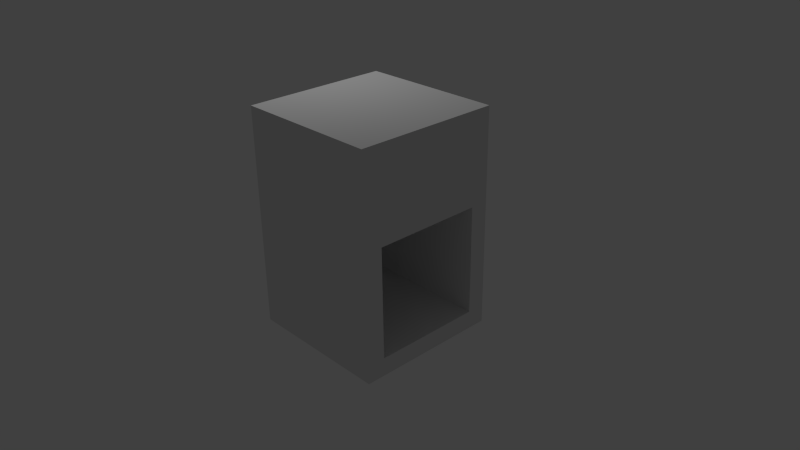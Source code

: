 # Source: Furnace.blend  (saved by Blender 2.66.1; exported with 4.5.12 LTS)
import bpy
from mathutils import Matrix  # noqa: F401  (used for matrix-valued properties, if any)

bpy.ops.wm.read_factory_settings(use_empty=True)
scene = bpy.context.scene
scene.name = 'Scene'

# ---- collections
col_collection_1 = bpy.data.collections.new('Collection 1'); scene.collection.children.link(col_collection_1)

# ---- materials (node trees are filled in below, after node groups)
mat_material = bpy.data.materials.new('Material')
mat_material.alpha_threshold = 0.0
mat_material.use_transparent_shadow = False
mat_material.roughness = 0.5
mat_material.line_color = (0.0, 0.0, 0.0, 1.0)

# ---- material node trees

# ---- world
world_world = bpy.data.worlds.new('World'); scene.world = world_world
world_world.color = (0.05088, 0.05088, 0.05088)
world_world.use_sun_shadow = False
world_world.sun_shadow_jitter_overblur = 0.0
world_world.cycles.sampling_method = 'MANUAL'
world_world.cycles.sample_map_resolution = 256

# ---- cameras
cam_camera = bpy.data.cameras.new('Camera')
cam_camera.clip_end = 100.0
cam_camera.lens = 35.0
cam_camera.sensor_width = 32.0
cam_camera.sensor_height = 18.0
cam_camera.ortho_scale = 7.314
cam_camera.dof.focus_distance = 0.0
cam_camera.dof.aperture_fstop = 128.0

# ---- lights
light_lamp = bpy.data.lights.new('Lamp', 'POINT')
light_lamp.transmission_factor = 0.0
light_lamp.cutoff_distance = 30.0
light_lamp.energy = 100.0
light_lamp.shadow_buffer_clip_start = 1.001
light_lamp.shadow_soft_size = 0.1
light_lamp.shadow_maximum_resolution = 0.006
light_lamp.use_absolute_resolution = True
light_lamp.cycles.use_multiple_importance_sampling = False

# ---- meshes
me_cube = bpy.data.meshes.new('Cube')
me_cube.from_pydata([(1.0, 1.0, -1.0), (1.0, -1.0, -1.0), (-1.0, -1.0, -1.0), (-1.0, 1.0, -1.0), (1.0, 1.0, 2.0), (1.0, -1.0, 2.0), (-1.0, -1.0, 2.0), (-1.0, 1.0, 2.0), (1.0, -5.96e-08, -1.0), (1.0, 1.0, 0.0), (1.0, -1.0, 0.0), (1.0, -5.364e-07, 2.0), (1.0, -0.75, -1.0), (1.0, 1.0, 0.75), (1.0, -1.0, 0.75), (1.0, -0.75, 2.0), (1.0, 0.75, -1.0), (1.0, 1.0, -0.75), (1.0, -1.0, -0.75), (1.0, 0.75, 2.0), (1.0, -0.75, 0.0), (1.0, 0.75, 0.0), (1.0, -1.788e-07, -0.75), (1.0, -4.172e-07, 0.75), (1.0, -0.75, 0.75), (1.0, -0.75, -0.75), (1.0, 0.75, -0.75), (1.0, 0.75, 0.75), (-0.75, -2.98e-07, 0.0), (-0.75, -0.75, 0.0), (-0.75, 0.75, 0.0), (-0.75, -1.788e-07, -0.75), (-0.75, -4.172e-07, 0.75), (-0.75, -0.75, 0.75), (-0.75, -0.75, -0.75), (-0.75, 0.75, -0.75), (-0.75, 0.75, 0.75)], [], [(0, 16, 8, 12, 1, 2, 3), (4, 7, 6, 5, 15, 11, 19), (24, 15, 5, 14), (1, 18, 10, 14, 5, 6, 2), (2, 6, 7, 3), (4, 13, 9, 17, 0, 3, 7), (25, 20, 10, 18), (20, 25, 34, 29), (27, 19, 11, 23), (20, 24, 14, 10), (27, 23, 32, 36), (23, 11, 15, 24), (12, 25, 18, 1), (8, 22, 25, 12), (25, 22, 31, 34), (16, 26, 22, 8), (0, 17, 26, 16), (17, 9, 21, 26), (22, 26, 35, 31), (9, 13, 27, 21), (13, 4, 19, 27), (35, 30, 28, 31), (28, 32, 33, 29), (31, 28, 29, 34), (30, 36, 32, 28), (24, 20, 29, 33), (21, 27, 36, 30), (26, 21, 30, 35), (23, 24, 33, 32)])
_uv = me_cube.uv_layers.new(name='UVMap')
_uv.uv.foreach_set('vector', [0.4244, 0.3441, 0.4243, 0.322, 0.424, 0.2572, 0.4242, 0.1924, 0.4243, 0.1704, 0.5941, 0.1712, 0.5941, 0.3423, 0.156, 0.3386, 0.0001064, 0.3258, 0.01292, 0.1699, 0.1662, 0.1708, 0.1661, 0.1916, 0.164, 0.2522, 0.16, 0.3124, 0.2727, 0.1921, 0.1661, 0.1916, 0.1662, 0.1708, 0.2727, 0.1707, 0.593, 0.0001737, 0.6155, 0.0001064, 0.6797, 0.0001065, 0.7438, 0.0001065, 0.8508, 0.0001065, 0.8508, 0.1712, 0.5941, 0.1712, 0.5941, 0.1712, 0.8508, 0.1712, 0.8508, 0.3423, 0.5941, 0.3423, 0.8508, 0.5134, 0.7438, 0.5134, 0.6797, 0.5134, 0.6155, 0.5134, 0.593, 0.5134, 0.5941, 0.3423, 0.8508, 0.3423, 0.4024, 0.1923, 0.3373, 0.1922, 0.3373, 0.1706, 0.4024, 0.1705, 0.9999, 0.06392, 0.9999, 0.1277, 0.851, 0.1277, 0.851, 0.06392, 0.2715, 0.3211, 0.16, 0.3124, 0.164, 0.2522, 0.2724, 0.2562, 0.3373, 0.1922, 0.2727, 0.1921, 0.2727, 0.1707, 0.3373, 0.1706, 0.9999, 0.383, 0.9999, 0.4468, 0.851, 0.4468, 0.851, 0.383, 0.2724, 0.2562, 0.164, 0.2522, 0.1661, 0.1916, 0.2727, 0.1921, 0.4242, 0.1924, 0.4024, 0.1923, 0.4024, 0.1705, 0.4243, 0.1704, 0.424, 0.2572, 0.4023, 0.2572, 0.4024, 0.1923, 0.4242, 0.1924, 0.9999, 0.1277, 0.9999, 0.1915, 0.851, 0.1915, 0.851, 0.1277, 0.4243, 0.322, 0.4024, 0.3222, 0.4023, 0.2572, 0.424, 0.2572, 0.4244, 0.3441, 0.4025, 0.3441, 0.4024, 0.3222, 0.4243, 0.322, 0.4025, 0.3441, 0.337, 0.3441, 0.3371, 0.3222, 0.4024, 0.3222, 0.9999, 0.1915, 0.9999, 0.2553, 0.851, 0.2553, 0.851, 0.1915, 0.337, 0.3441, 0.2708, 0.3435, 0.2715, 0.3211, 0.3371, 0.3222, 0.2708, 0.3435, 0.156, 0.3386, 0.16, 0.3124, 0.2715, 0.3211, 0.1277, 0.5137, 0.1277, 0.5775, 0.06392, 0.5775, 0.06392, 0.5137, 0.06392, 0.5775, 0.06392, 0.6413, 0.0001064, 0.6413, 0.0001064, 0.5775, 0.06392, 0.5137, 0.06392, 0.5775, 0.0001064, 0.5775, 0.0001065, 0.5137, 0.1277, 0.5775, 0.1277, 0.6413, 0.06392, 0.6413, 0.06392, 0.5775, 0.9999, 0.0001064, 0.9999, 0.06392, 0.851, 0.06392, 0.851, 0.0001065, 0.9999, 0.3192, 0.9999, 0.383, 0.851, 0.383, 0.851, 0.3192, 0.9999, 0.2553, 0.9999, 0.3192, 0.851, 0.3192, 0.851, 0.2553, 0.9999, 0.4468, 0.9999, 0.5106, 0.851, 0.5106, 0.851, 0.4468])
me_cube.materials.append(mat_material)
me_cube.use_remesh_preserve_volume = False
me_cube.use_remesh_preserve_attributes = False
me_cube.use_mirror_vertex_groups = False
me_cube.update()

# ---- objects
ob_cube = bpy.data.objects.new('Cube', me_cube)
ob_lamp = bpy.data.objects.new('Lamp', light_lamp)
ob_camera = bpy.data.objects.new('Camera', cam_camera)

# ---- transforms, parenting, visibility, modifiers, constraints
ob_cube.location = (0.0, 0.0, 0.0)
ob_cube.lock_rotations_4d = False
ob_cube.empty_display_type = 'ARROWS'
ob_cube.lineart.crease_threshold = 0.0
ob_lamp.location = (-1.653, 0.5918, 5.231)
ob_lamp.rotation_euler = (0.6503, 0.05522, 1.866)
ob_lamp.lock_rotations_4d = False
ob_lamp.empty_display_type = 'ARROWS'
ob_lamp.color = (0.0, 0.0, 0.0, 0.0)
ob_lamp.lineart.crease_threshold = 0.0
ob_camera.location = (7.481, -6.508, 5.344)
ob_camera.rotation_euler = (1.109, 0.01082, 0.8149)
ob_camera.lock_rotations_4d = False
ob_camera.empty_display_type = 'ARROWS'
ob_camera.color = (0.0, 0.0, 0.0, 0.0)
ob_camera.display_type = 'WIRE'
ob_camera.lineart.crease_threshold = 0.0

# ---- collection membership
col_collection_1.objects.link(ob_cube)
col_collection_1.objects.link(ob_lamp)
col_collection_1.objects.link(ob_camera)

# ---- scene / render settings (as saved in the file)
scene.camera = ob_camera
scene.frame_start = 1; scene.frame_end = 250; scene.frame_set(1)
scene.render.engine = 'BLENDER_EEVEE_NEXT'
scene.render.image_settings.color_mode = 'RGB'
scene.render.image_settings.compression = 90
scene.render.resolution_percentage = 50
scene.render.dither_intensity = 0.0
scene.render.bake_margin = 2
scene.cycles.use_denoising = False
scene.cycles.samples = 10
scene.cycles.sampling_pattern = 'TABULATED_SOBOL'
scene.cycles.light_sampling_threshold = 0.0
scene.cycles.use_adaptive_sampling = False
scene.cycles.use_light_tree = False
scene.cycles.blur_glossy = 0.0
scene.cycles.volume_bounces = 1
scene.cycles.pixel_filter_type = 'GAUSSIAN'
scene.cycles.sample_clamp_indirect = 0.0
scene.view_settings.view_transform = 'Standard'
bpy.context.view_layer.update()
